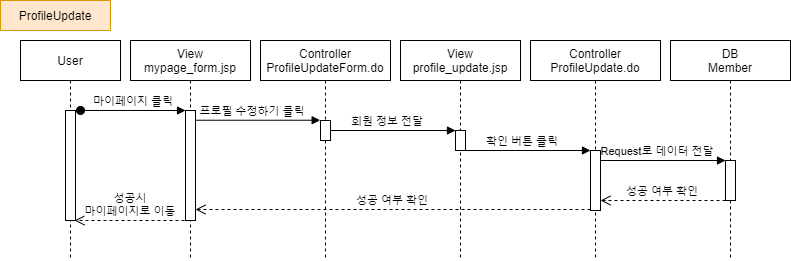

The diagram above was exported from draw.io. Its source (the exported page's mxGraphModel, read from the mxfile embedded in the PNG):
<mxGraphModel dx="1888" dy="491" grid="1" gridSize="10" guides="1" tooltips="1" connect="1" arrows="1" fold="1" page="1" pageScale="1" pageWidth="850" pageHeight="1100" math="0" shadow="0">
  <root>
    <mxCell id="Z3uKuRkp133FUdlhj0eD-0" />
    <mxCell id="Z3uKuRkp133FUdlhj0eD-1" parent="Z3uKuRkp133FUdlhj0eD-0" />
    <mxCell id="Z3uKuRkp133FUdlhj0eD-6" value="User" style="shape=umlLifeline;perimeter=lifelinePerimeter;container=1;collapsible=0;recursiveResize=0;rounded=0;shadow=0;strokeWidth=1;" parent="Z3uKuRkp133FUdlhj0eD-1" vertex="1">
      <mxGeometry x="-70" y="80" width="100" height="220" as="geometry" />
    </mxCell>
    <mxCell id="Z3uKuRkp133FUdlhj0eD-7" value="" style="points=[];perimeter=orthogonalPerimeter;rounded=0;shadow=0;strokeWidth=1;" parent="Z3uKuRkp133FUdlhj0eD-6" vertex="1">
      <mxGeometry x="45" y="70" width="10" height="110" as="geometry" />
    </mxCell>
    <mxCell id="Z3uKuRkp133FUdlhj0eD-8" value="Controller&#10;ProfileUpdate.do" style="shape=umlLifeline;perimeter=lifelinePerimeter;container=1;collapsible=0;recursiveResize=0;rounded=0;shadow=0;strokeWidth=1;" parent="Z3uKuRkp133FUdlhj0eD-1" vertex="1">
      <mxGeometry x="440" y="80" width="130" height="220" as="geometry" />
    </mxCell>
    <mxCell id="Z3uKuRkp133FUdlhj0eD-9" value="" style="points=[];perimeter=orthogonalPerimeter;rounded=0;shadow=0;strokeWidth=1;" parent="Z3uKuRkp133FUdlhj0eD-8" vertex="1">
      <mxGeometry x="60" y="110" width="10" height="60" as="geometry" />
    </mxCell>
    <mxCell id="Z3uKuRkp133FUdlhj0eD-10" value="확인 버튼 클릭" style="verticalAlign=bottom;endArrow=block;shadow=0;strokeWidth=1;labelBackgroundColor=none;" parent="Z3uKuRkp133FUdlhj0eD-1" edge="1">
      <mxGeometry x="-0.0833" relative="1" as="geometry">
        <mxPoint x="375" y="190.00000000000006" as="sourcePoint" />
        <mxPoint as="offset" />
        <mxPoint x="500" y="190" as="targetPoint" />
      </mxGeometry>
    </mxCell>
    <mxCell id="Z3uKuRkp133FUdlhj0eD-13" value="DB&#10;Member" style="shape=umlLifeline;perimeter=lifelinePerimeter;container=1;collapsible=0;recursiveResize=0;rounded=0;shadow=0;strokeWidth=1;" parent="Z3uKuRkp133FUdlhj0eD-1" vertex="1">
      <mxGeometry x="580" y="80" width="120" height="220" as="geometry" />
    </mxCell>
    <mxCell id="Z3uKuRkp133FUdlhj0eD-14" value="" style="points=[];perimeter=orthogonalPerimeter;rounded=0;shadow=0;strokeWidth=1;" parent="Z3uKuRkp133FUdlhj0eD-13" vertex="1">
      <mxGeometry x="55" y="120" width="10" height="40" as="geometry" />
    </mxCell>
    <mxCell id="Z3uKuRkp133FUdlhj0eD-18" value="View&#10;profile_update.jsp" style="shape=umlLifeline;perimeter=lifelinePerimeter;container=1;collapsible=0;recursiveResize=0;rounded=0;shadow=0;strokeWidth=1;" parent="Z3uKuRkp133FUdlhj0eD-1" vertex="1">
      <mxGeometry x="310" y="80" width="120" height="220" as="geometry" />
    </mxCell>
    <mxCell id="Z3uKuRkp133FUdlhj0eD-19" value="" style="points=[];perimeter=orthogonalPerimeter;rounded=0;shadow=0;strokeWidth=1;" parent="Z3uKuRkp133FUdlhj0eD-18" vertex="1">
      <mxGeometry x="55" y="90" width="10" height="20" as="geometry" />
    </mxCell>
    <mxCell id="Z3uKuRkp133FUdlhj0eD-23" value="ProfileUpdate" style="rounded=0;whiteSpace=wrap;html=1;fillColor=#ffe6cc;strokeColor=#d79b00;" parent="Z3uKuRkp133FUdlhj0eD-1" vertex="1">
      <mxGeometry x="-90" y="40" width="110" height="30" as="geometry" />
    </mxCell>
    <mxCell id="tzeXnKb1MNLtDj5XZOXv-0" value="Controller&#10;ProfileUpdateForm.do" style="shape=umlLifeline;perimeter=lifelinePerimeter;container=1;collapsible=0;recursiveResize=0;rounded=0;shadow=0;strokeWidth=1;" parent="Z3uKuRkp133FUdlhj0eD-1" vertex="1">
      <mxGeometry x="170" y="80" width="130" height="220" as="geometry" />
    </mxCell>
    <mxCell id="tzeXnKb1MNLtDj5XZOXv-1" value="" style="points=[];perimeter=orthogonalPerimeter;rounded=0;shadow=0;strokeWidth=1;" parent="tzeXnKb1MNLtDj5XZOXv-0" vertex="1">
      <mxGeometry x="60" y="80" width="10" height="20" as="geometry" />
    </mxCell>
    <mxCell id="tzeXnKb1MNLtDj5XZOXv-3" value="회원 정보 전달" style="verticalAlign=bottom;endArrow=block;shadow=0;strokeWidth=1;labelBackgroundColor=none;" parent="Z3uKuRkp133FUdlhj0eD-1" target="Z3uKuRkp133FUdlhj0eD-19" edge="1">
      <mxGeometry x="-0.0833" relative="1" as="geometry">
        <mxPoint x="240" y="170" as="sourcePoint" />
        <mxPoint as="offset" />
        <mxPoint x="355" y="170.0000000000001" as="targetPoint" />
      </mxGeometry>
    </mxCell>
    <mxCell id="tzeXnKb1MNLtDj5XZOXv-4" value="Request로 데이터 전달" style="verticalAlign=bottom;endArrow=block;shadow=0;strokeWidth=1;labelBackgroundColor=none;" parent="Z3uKuRkp133FUdlhj0eD-1" edge="1">
      <mxGeometry x="-0.0833" relative="1" as="geometry">
        <mxPoint x="510" y="200" as="sourcePoint" />
        <mxPoint as="offset" />
        <mxPoint x="635" y="200" as="targetPoint" />
      </mxGeometry>
    </mxCell>
    <mxCell id="hpayk11kx8LwDkXBjvXa-0" value="View&#10;mypage_form.jsp" style="shape=umlLifeline;perimeter=lifelinePerimeter;container=1;collapsible=0;recursiveResize=0;rounded=0;shadow=0;strokeWidth=1;" parent="Z3uKuRkp133FUdlhj0eD-1" vertex="1">
      <mxGeometry x="40" y="80" width="120" height="220" as="geometry" />
    </mxCell>
    <mxCell id="hpayk11kx8LwDkXBjvXa-1" value="" style="points=[];perimeter=orthogonalPerimeter;rounded=0;shadow=0;strokeWidth=1;" parent="hpayk11kx8LwDkXBjvXa-0" vertex="1">
      <mxGeometry x="55" y="70" width="10" height="110" as="geometry" />
    </mxCell>
    <mxCell id="hpayk11kx8LwDkXBjvXa-2" value="마이페이지 클릭" style="verticalAlign=bottom;startArrow=oval;endArrow=block;startSize=8;shadow=0;strokeWidth=1;" parent="Z3uKuRkp133FUdlhj0eD-1" target="hpayk11kx8LwDkXBjvXa-1" edge="1">
      <mxGeometry relative="1" as="geometry">
        <mxPoint x="-10" y="149.96" as="sourcePoint" />
        <mxPoint x="90" y="150" as="targetPoint" />
      </mxGeometry>
    </mxCell>
    <mxCell id="hpayk11kx8LwDkXBjvXa-3" value="프로필 수정하기 클릭" style="verticalAlign=bottom;endArrow=block;shadow=0;strokeWidth=1;labelBackgroundColor=none;entryX=-0.034;entryY=-0.013;entryDx=0;entryDy=0;entryPerimeter=0;" parent="Z3uKuRkp133FUdlhj0eD-1" source="hpayk11kx8LwDkXBjvXa-1" target="tzeXnKb1MNLtDj5XZOXv-1" edge="1">
      <mxGeometry x="-0.0833" relative="1" as="geometry">
        <mxPoint x="110" y="160" as="sourcePoint" />
        <mxPoint as="offset" />
        <mxPoint x="225" y="160" as="targetPoint" />
      </mxGeometry>
    </mxCell>
    <mxCell id="I_-yre1o2iZI8D44Z8eo-1" value="성공시&#10;마이페이지로 이동" style="verticalAlign=bottom;endArrow=open;dashed=1;endSize=8;shadow=0;strokeWidth=1;exitX=-0.001;exitY=0.909;exitDx=0;exitDy=0;exitPerimeter=0;" parent="Z3uKuRkp133FUdlhj0eD-1" edge="1">
      <mxGeometry x="-0.0183" relative="1" as="geometry">
        <mxPoint x="-16" y="259.99" as="targetPoint" />
        <mxPoint x="93.99000000000001" y="259.99" as="sourcePoint" />
        <mxPoint as="offset" />
      </mxGeometry>
    </mxCell>
    <mxCell id="Z3uKuRkp133FUdlhj0eD-17" value="성공 여부 확인" style="verticalAlign=bottom;endArrow=open;dashed=1;endSize=8;shadow=0;strokeWidth=1;" parent="Z3uKuRkp133FUdlhj0eD-1" edge="1">
      <mxGeometry relative="1" as="geometry">
        <mxPoint x="105" y="249" as="targetPoint" />
        <mxPoint x="500" y="249" as="sourcePoint" />
      </mxGeometry>
    </mxCell>
    <mxCell id="aMZZkczqS73tcNrMsQ97-0" value="성공 여부 확인" style="verticalAlign=bottom;endArrow=open;dashed=1;endSize=8;shadow=0;strokeWidth=1;" parent="Z3uKuRkp133FUdlhj0eD-1" edge="1">
      <mxGeometry relative="1" as="geometry">
        <mxPoint x="510" y="240" as="targetPoint" />
        <mxPoint x="635" y="240" as="sourcePoint" />
      </mxGeometry>
    </mxCell>
  </root>
</mxGraphModel>